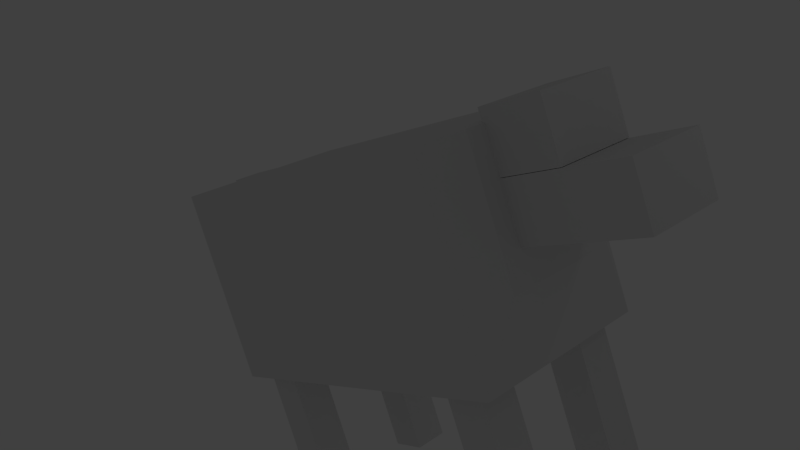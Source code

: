 # Source: cow.blend  (saved by Blender 2.63.0; exported with 4.5.12 LTS)
import bpy
from mathutils import Matrix  # noqa: F401  (used for matrix-valued properties, if any)

bpy.ops.wm.read_factory_settings(use_empty=True)
scene = bpy.context.scene
scene.name = 'Scene'

# ---- collections
col_collection_1 = bpy.data.collections.new('Collection 1'); scene.collection.children.link(col_collection_1)

# ---- materials (node trees are filled in below, after node groups)
mat_material = bpy.data.materials.new('Material')
mat_material.alpha_threshold = 0.0
mat_material.use_transparent_shadow = False
mat_material.roughness = 0.5
mat_material.line_color = (0.0, 0.0, 0.0, 1.0)

# ---- material node trees

# ---- world
world_world = bpy.data.worlds.new('World'); scene.world = world_world
world_world.color = (0.05088, 0.05088, 0.05088)
world_world.use_sun_shadow = False
world_world.sun_shadow_jitter_overblur = 0.0
world_world.cycles.sampling_method = 'MANUAL'
world_world.cycles.sample_map_resolution = 256

# ---- cameras
cam_camera = bpy.data.cameras.new('Camera')
cam_camera.clip_end = 100.0
cam_camera.lens = 35.0
cam_camera.sensor_width = 32.0
cam_camera.sensor_height = 18.0
cam_camera.ortho_scale = 7.314
cam_camera.dof.focus_distance = 0.0
cam_camera.dof.aperture_fstop = 128.0

# ---- lights
light_sun_002 = bpy.data.lights.new('Sun.002', 'POINT')
light_sun_002.transmission_factor = 0.0
light_sun_002.energy = 100.0
light_sun_002.shadow_buffer_clip_start = 0.5
light_sun_002.shadow_soft_size = 1.0
light_sun_002.shadow_maximum_resolution = 0.006
light_sun_002.use_absolute_resolution = True
light_sun_002.cycles.use_multiple_importance_sampling = False
light_point = bpy.data.lights.new('Point', 'POINT')
light_point.transmission_factor = 0.0
light_point.energy = 100.0
light_point.shadow_buffer_clip_start = 0.5
light_point.shadow_soft_size = 1.0
light_point.shadow_maximum_resolution = 0.006
light_point.use_absolute_resolution = True
light_point.cycles.use_multiple_importance_sampling = False
light_sun_001 = bpy.data.lights.new('Sun.001', 'POINT')
light_sun_001.transmission_factor = 0.0
light_sun_001.energy = 100.0
light_sun_001.shadow_buffer_clip_start = 0.5
light_sun_001.shadow_soft_size = 1.0
light_sun_001.shadow_maximum_resolution = 0.006
light_sun_001.use_absolute_resolution = True
light_sun_001.cycles.use_multiple_importance_sampling = False
light_sun = bpy.data.lights.new('Sun', 'POINT')
light_sun.transmission_factor = 0.0
light_sun.energy = 100.0
light_sun.shadow_buffer_clip_start = 0.5
light_sun.shadow_soft_size = 1.0
light_sun.shadow_maximum_resolution = 0.006
light_sun.use_absolute_resolution = True
light_sun.cycles.use_multiple_importance_sampling = False
light_lamp = bpy.data.lights.new('Lamp', 'POINT')
light_lamp.transmission_factor = 0.0
light_lamp.cutoff_distance = 30.0
light_lamp.energy = 100.0
light_lamp.shadow_buffer_clip_start = 1.001
light_lamp.shadow_soft_size = 1.0
light_lamp.shadow_maximum_resolution = 0.006
light_lamp.use_absolute_resolution = True
light_lamp.cycles.use_multiple_importance_sampling = False

# ---- meshes
me_cow = bpy.data.meshes.new('Cow')
me_cow.from_pydata([(1.0, 1.0, -1.197), (1.0, -2.573, -1.197), (-1.0, -2.573, -1.197), (-1.0, 1.0, -1.197), (1.0, 1.0, 1.0), (1.0, -2.573, 1.0), (-1.0, -2.573, 1.0), (-1.0, 1.0, 1.0), (-0.5093, -2.39, -0.7965), (-0.5093, -1.99, -0.7965), (-0.9093, -1.99, -0.7965), (-0.9093, -2.39, -0.7965), (-0.5093, -2.39, -2.797), (-0.5093, -1.99, -2.797), (-0.9093, -1.99, -2.797), (-0.9093, -2.39, -2.797), (0.857, -2.375, -0.7965), (0.857, -1.975, -0.7965), (0.457, -1.975, -0.7965), (0.457, -2.375, -0.7965), (0.857, -2.375, -2.797), (0.857, -1.975, -2.797), (0.457, -1.975, -2.797), (0.457, -2.375, -2.797), (-0.5093, 0.3639, -0.7965), (-0.5093, 0.7639, -0.7965), (-0.9093, 0.7639, -0.7965), (-0.9093, 0.3639, -0.7965), (-0.5093, 0.3639, -2.797), (-0.5093, 0.7639, -2.797), (-0.9093, 0.7639, -2.797), (-0.9093, 0.3639, -2.797), (0.857, 0.3787, -0.7965), (0.857, 0.7787, -0.7965), (0.457, 0.7787, -0.7965), (0.457, 0.3787, -0.7965), (0.857, 0.3787, -2.797), (0.857, 0.7787, -2.797), (0.457, 0.7787, -2.797), (0.457, 0.3787, -2.797), (-0.4722, 1.22, -0.07781), (-0.4722, 2.408, -0.07781), (0.4185, 2.408, -0.07781), (0.4185, 1.22, -0.07781), (-0.4722, 1.22, 0.5163), (-0.4722, 2.408, 0.5163), (0.4185, 2.408, 0.5163), (0.4185, 1.22, 0.5163), (-0.4722, 1.22, 0.5211), (-0.4722, 1.826, 0.5211), (0.4185, 1.826, 0.5211), (0.4185, 1.22, 0.5211), (-0.4722, 1.22, 1.115), (-0.4722, 1.826, 1.115), (0.4185, 1.826, 1.115), (0.4185, 1.22, 1.115), (-0.3357, -2.036, -1.58), (-0.3357, -1.388, -1.58), (0.2821, -1.388, -1.58), (0.2821, -2.036, -1.58), (-0.3357, -2.036, -1.014), (-0.3357, -1.388, -1.014), (0.2821, -1.388, -1.014), (0.2821, -2.036, -1.014), (0.6364, 1.243, -0.4126), (-0.6364, 1.243, -0.4126), (0.6364, 1.243, 0.9854), (-0.6364, 1.243, 0.9854), (-0.2159, -3.0, -0.5723), (-0.2159, -2.576, -0.5723), (0.1345, -2.576, -0.5723), (0.1345, -3.0, -0.5723), (-0.2159, -3.0, 1.0), (-0.2159, -2.576, 1.0), (0.1345, -2.576, 1.0), (0.1345, -3.0, 1.0)], [], [(0, 1, 2, 3), (4, 7, 6, 5), (0, 4, 5, 1), (1, 5, 6, 2), (2, 6, 7, 3), (3, 7, 67, 65), (8, 9, 10, 11), (15, 14, 13, 12), (8, 11, 15, 12), (9, 8, 12, 13), (10, 9, 13, 14), (11, 10, 14, 15), (16, 17, 18, 19), (23, 22, 21, 20), (16, 19, 23, 20), (17, 16, 20, 21), (18, 17, 21, 22), (19, 18, 22, 23), (31, 30, 29, 28), (24, 27, 31, 28), (25, 24, 28, 29), (26, 25, 29, 30), (27, 26, 30, 31), (39, 38, 37, 36), (32, 35, 39, 36), (33, 32, 36, 37), (34, 33, 37, 38), (35, 34, 38, 39), (44, 45, 41, 40), (45, 46, 42, 41), (46, 47, 43, 42), (47, 44, 40, 43), (40, 41, 42, 43), (47, 46, 45, 44), (52, 53, 49, 48), (53, 54, 50, 49), (54, 55, 51, 50), (55, 52, 48, 51), (48, 49, 50, 51), (55, 54, 53, 52), (60, 61, 57, 56), (61, 62, 58, 57), (62, 63, 59, 58), (56, 57, 58, 59), (63, 62, 61, 60), (66, 64, 65, 67), (0, 3, 65, 64), (66, 67, 7, 4), (64, 66, 4, 0), (72, 73, 69, 68), (73, 74, 70, 69), (74, 75, 71, 70), (75, 72, 68, 71), (68, 69, 70, 71), (75, 74, 73, 72), (56, 59, 63, 60)])
_uv = me_cow.uv_layers.new(name='UVMap')
_uv.uv.foreach_set('vector', [0.4868, 0.4141, 0.4881, 0.8275, 0.2567, 0.8282, 0.2554, 0.4149, 0.7435, 0.4133, 0.5121, 0.4141, 0.5109, 0.0007098, 0.7422, 0.0, 0.2554, 0.4134, 0.001268, 0.4141, 0.0, 0.0007796, 0.2542, 0.0, 0.02403, 0.669, 0.02325, 0.4149, 0.2546, 0.4141, 0.2554, 0.6683, 0.5109, 0.4134, 0.2567, 0.4141, 0.2554, 0.0007798, 0.5096, 0.0, 0.5116, 0.6968, 0.5109, 0.4428, 0.5529, 0.4435, 0.5534, 0.6052, 0.009892, 0.8998, 0.05617, 0.8996, 0.05631, 0.9459, 0.01003, 0.946, 0.05617, 0.8996, 0.00989, 0.8995, 0.01003, 0.8532, 0.05631, 0.8533, 0.7435, 0.2107, 0.7898, 0.2105, 0.7905, 0.4419, 0.7442, 0.442, 0.884, 0.905, 0.8377, 0.9051, 0.837, 0.6737, 0.8833, 0.6736, 0.649, 0.6969, 0.6953, 0.6968, 0.696, 0.9281, 0.6498, 0.9282, 0.79, 0.6734, 0.7437, 0.6736, 0.743, 0.4422, 0.7893, 0.442, 0.1386, 0.8998, 0.1849, 0.8996, 0.185, 0.9459, 0.1387, 0.9461, 0.1849, 0.8996, 0.1386, 0.8995, 0.1387, 0.8532, 0.185, 0.8534, 0.743, 0.6737, 0.7893, 0.6736, 0.79, 0.905, 0.7437, 0.9051, 0.7423, 0.9283, 0.696, 0.9282, 0.6967, 0.6968, 0.743, 0.6969, 0.884, 0.4423, 0.9303, 0.4422, 0.931, 0.6734, 0.8847, 0.6736, 0.6048, 0.9282, 0.5586, 0.9283, 0.5578, 0.6969, 0.6041, 0.6968, 0.185, 0.8069, 0.1849, 0.8532, 0.1386, 0.8531, 0.1387, 0.8068, 0.79, 0.4422, 0.8363, 0.442, 0.837, 0.6734, 0.7907, 0.6736, 0.5571, 0.9283, 0.5109, 0.9282, 0.5116, 0.6968, 0.5578, 0.6969, 0.884, 0.6737, 0.9303, 0.6736, 0.931, 0.9049, 0.8847, 0.905, 0.837, 0.905, 0.7907, 0.9051, 0.79, 0.6737, 0.8363, 0.6736, 0.05631, 0.8069, 0.05617, 0.8532, 0.00989, 0.8531, 0.01003, 0.8068, 0.837, 0.4422, 0.8833, 0.442, 0.884, 0.6734, 0.8377, 0.6736, 0.8375, 0.4419, 0.7912, 0.442, 0.7905, 0.2107, 0.8368, 0.2105, 0.8845, 0.2108, 0.9308, 0.2106, 0.9315, 0.4419, 0.8852, 0.442, 0.8845, 0.4419, 0.8382, 0.442, 0.8375, 0.2107, 0.8838, 0.2105, 0.8127, 0.0002109, 0.8122, 0.1377, 0.7435, 0.1375, 0.7439, 0.0, 0.9313, 0.9589, 0.931, 0.8559, 0.9997, 0.8556, 1.0, 0.9587, 0.8818, 0.0002109, 0.8814, 0.1377, 0.8127, 0.1375, 0.8131, 0.0, 0.2557, 0.9315, 0.2554, 0.8284, 0.3242, 0.8282, 0.3245, 0.9313, 0.2554, 0.6693, 0.255, 0.8068, 0.1519, 0.8065, 0.1524, 0.669, 0.1263, 0.669, 0.1267, 0.8065, 0.02367, 0.8068, 0.02325, 0.6693, 0.7437, 0.2105, 0.7435, 0.1404, 0.8122, 0.1402, 0.8125, 0.2103, 0.3503, 0.9315, 0.35, 0.8284, 0.4187, 0.8282, 0.419, 0.9313, 0.8814, 0.1404, 0.8812, 0.2105, 0.8125, 0.2103, 0.8127, 0.1402, 0.4194, 0.9315, 0.419, 0.8284, 0.4878, 0.8282, 0.4881, 0.9313, 0.1267, 0.9098, 0.05663, 0.9101, 0.05631, 0.807, 0.1264, 0.8068, 0.185, 0.807, 0.2551, 0.8068, 0.2554, 0.9098, 0.1853, 0.9101, 0.06119, 0.9852, 0.06096, 0.9103, 0.1265, 0.9101, 0.1267, 0.985, 0.9317, 0.2823, 0.9315, 0.2108, 0.997, 0.2106, 0.9972, 0.2821, 0.2554, 0.9103, 0.2552, 0.9852, 0.1897, 0.985, 0.1899, 0.9101, 0.9087, 0.9053, 0.9085, 0.9803, 0.837, 0.98, 0.8372, 0.9051, 0.8368, 0.9051, 0.837, 0.98, 0.7655, 0.9803, 0.7653, 0.9053, 0.7002, 0.443, 0.7007, 0.6047, 0.5534, 0.6052, 0.5529, 0.4435, 0.743, 0.6961, 0.5116, 0.6968, 0.5534, 0.6052, 0.7007, 0.6047, 0.7015, 0.4416, 0.5543, 0.442, 0.5121, 0.4141, 0.7435, 0.4133, 0.7007, 0.6047, 0.7002, 0.443, 0.7422, 0.442, 0.743, 0.6961, 0.9315, 0.1819, 0.8824, 0.1821, 0.8818, 0.0001507, 0.9309, 0.0, 0.931, 0.4918, 0.9715, 0.4916, 0.9721, 0.6735, 0.9315, 0.6736, 0.9801, 0.8556, 0.931, 0.8555, 0.9315, 0.6736, 0.9807, 0.6737, 0.6048, 0.6969, 0.6454, 0.6968, 0.6459, 0.8787, 0.6054, 0.8788, 0.6054, 0.9281, 0.6052, 0.879, 0.6458, 0.8788, 0.6459, 0.9279, 0.9715, 0.4422, 0.9717, 0.4913, 0.9311, 0.4914, 0.931, 0.4423, 0.997, 0.3704, 0.9972, 0.4418, 0.9317, 0.442, 0.9315, 0.3706])
me_cow.materials.append(mat_material)
me_cow.use_remesh_preserve_volume = False
me_cow.use_remesh_preserve_attributes = False
me_cow.use_mirror_vertex_groups = False
me_cow.update()
arm_armature = bpy.data.armatures.new('Armature')  # bones are not reproduced

# ---- objects
ob_sun_002 = bpy.data.objects.new('Sun.002', light_sun_002)
ob_point = bpy.data.objects.new('Point', light_point)
ob_sun_001 = bpy.data.objects.new('Sun.001', light_sun_001)
ob_sun = bpy.data.objects.new('Sun', light_sun)
ob_skeleton = bpy.data.objects.new('Skeleton', arm_armature)
ob_cow_mesh = bpy.data.objects.new('Cow_Mesh', me_cow)
ob_lamp = bpy.data.objects.new('Lamp', light_lamp)
ob_camera = bpy.data.objects.new('Camera', cam_camera)

# ---- transforms, parenting, visibility, modifiers, constraints
ob_sun_002.location = (2.869, -2.715, -35.09)
ob_sun_002.lineart.crease_threshold = 0.0
ob_point.location = (28.07, 9.051, 10.26)
ob_point.lineart.crease_threshold = 0.0
ob_sun_001.location = (-41.14, -40.78, 30.78)
ob_sun_001.lineart.crease_threshold = 0.0
ob_sun.location = (-5.193, 36.99, 13.33)
ob_sun.lineart.crease_threshold = 0.0
ob_skeleton.location = (-9.965, 1.624, -8.761)
ob_skeleton.rotation_euler = (1.571, -0.0, 4.712)
ob_skeleton.scale = (6.243, 6.243, 6.243)
ob_skeleton.show_in_front = True
ob_skeleton.lineart.crease_threshold = 0.0
ob_cow_mesh.parent = ob_skeleton
ob_cow_mesh.matrix_parent_inverse = Matrix(((3.725e-09, -0.1602, 0.0, 0.2602), (0.0, 1.11e-16, 0.1602, 1.403), (-0.1602, -1.91e-09, 1.209e-08, -1.596), (0.0, 0.0, 0.0, 1.0)))
ob_cow_mesh.location = (0.0, 0.0, 1.3)
ob_cow_mesh.rotation_euler = (0.0, -0.0, -1.571)
ob_cow_mesh.scale = (5.94, 6.534, 5.94)
ob_cow_mesh.lock_rotations_4d = False
ob_cow_mesh.empty_display_type = 'ARROWS'
ob_cow_mesh.lineart.crease_threshold = 0.0
_vg = ob_cow_mesh.vertex_groups.new(name='leg_front_left')
_vg.add([24, 25, 26, 27, 28, 29, 30, 31], 1.0, 'REPLACE')
_vg = ob_cow_mesh.vertex_groups.new(name='leg_front_right')
_vg.add([32, 33, 34, 35, 36, 37, 38, 39], 1.0, 'REPLACE')
_vg = ob_cow_mesh.vertex_groups.new(name='leg_back_left')
_vg.add([8, 9, 10, 11, 12, 13, 14, 15], 1.0, 'REPLACE')
_vg = ob_cow_mesh.vertex_groups.new(name='leg_back_right')
_vg.add([16, 17, 18, 19, 20, 21, 22, 23], 1.0, 'REPLACE')
_vg = ob_cow_mesh.vertex_groups.new(name='tail')
_vg.add([68, 69, 70, 71, 72, 73, 74, 75], 1.0, 'REPLACE')
_vg = ob_cow_mesh.vertex_groups.new(name='head')
_vg.add([40, 41, 42, 43, 44, 45, 46, 47, 48, 49, 50, 51, 52, 53, 54, 55], 1.0, 'REPLACE')
_vg = ob_cow_mesh.vertex_groups.new(name='spine')
_vg.add([0, 1, 2, 3, 4, 5, 6, 7, 56, 57, 58, 59, 60, 61, 62, 63, 64, 65, 66, 67], 1.0, 'REPLACE')
_m = ob_cow_mesh.modifiers.new('Armature', 'ARMATURE')
_m.object = ob_skeleton
ob_lamp.location = (4.076, 1.005, 5.904)
ob_lamp.rotation_euler = (0.6503, 0.05522, 1.866)
ob_lamp.lock_rotations_4d = False
ob_lamp.empty_display_type = 'ARROWS'
ob_lamp.color = (0.0, 0.0, 0.0, 0.0)
ob_lamp.lineart.crease_threshold = 0.0
ob_camera.location = (37.55, -32.19, 9.348)
ob_camera.rotation_euler = (1.428, 0.2967, 0.8647)
ob_camera.lock_rotations_4d = False
ob_camera.empty_display_type = 'ARROWS'
ob_camera.color = (0.0, 0.0, 0.0, 0.0)
ob_camera.display_type = 'WIRE'
ob_camera.lineart.crease_threshold = 0.0

# ---- collection membership
col_collection_1.objects.link(ob_sun_002)
col_collection_1.objects.link(ob_point)
col_collection_1.objects.link(ob_sun_001)
col_collection_1.objects.link(ob_sun)
col_collection_1.objects.link(ob_skeleton)
col_collection_1.objects.link(ob_cow_mesh)
col_collection_1.objects.link(ob_lamp)
col_collection_1.objects.link(ob_camera)

# ---- scene / render settings (as saved in the file)
scene.camera = ob_camera
scene.frame_start = 0; scene.frame_end = 251; scene.frame_set(13)
scene.render.engine = 'BLENDER_EEVEE_NEXT'
scene.render.image_settings.color_mode = 'RGB'
scene.render.image_settings.compression = 90
scene.render.resolution_percentage = 50
scene.render.dither_intensity = 0.0
scene.render.bake_margin = 2
scene.render.bake_bias = 0.0
scene.cycles.use_denoising = False
scene.cycles.samples = 10
scene.cycles.sampling_pattern = 'TABULATED_SOBOL'
scene.cycles.light_sampling_threshold = 0.0
scene.cycles.use_adaptive_sampling = False
scene.cycles.use_light_tree = False
scene.cycles.blur_glossy = 0.0
scene.cycles.volume_bounces = 1
scene.cycles.pixel_filter_type = 'GAUSSIAN'
scene.cycles.sample_clamp_indirect = 0.0
scene.view_settings.view_transform = 'Standard'
bpy.context.view_layer.update()
